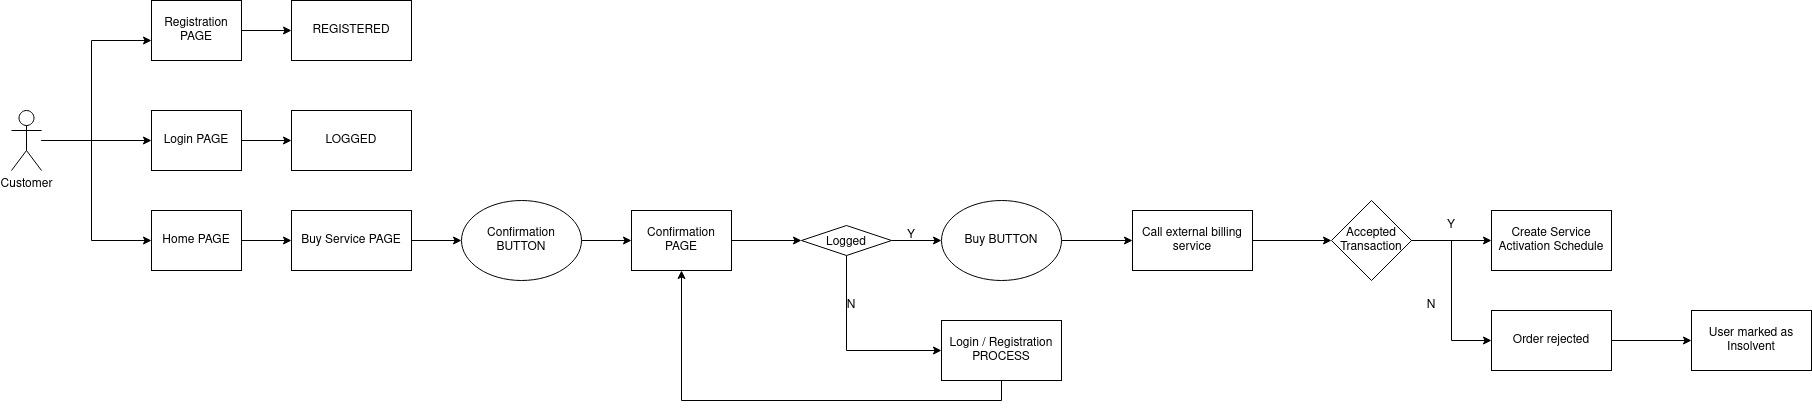

The diagram above was exported from draw.io. Its source (the exported page's mxGraphModel, read from the mxfile embedded in the PNG):
<mxGraphModel dx="1422" dy="788" grid="1" gridSize="10" guides="1" tooltips="1" connect="1" arrows="1" fold="1" page="1" pageScale="1" pageWidth="827" pageHeight="1169" math="0" shadow="0">
  <root>
    <mxCell id="0" />
    <mxCell id="1" parent="0" />
    <mxCell id="wQ5IGdhvNO_SVJ2MGAyt-5" value="" style="edgeStyle=orthogonalEdgeStyle;rounded=0;orthogonalLoop=1;jettySize=auto;html=1;" edge="1" parent="1" source="wQ5IGdhvNO_SVJ2MGAyt-1" target="wQ5IGdhvNO_SVJ2MGAyt-3">
      <mxGeometry relative="1" as="geometry">
        <mxPoint x="190" y="140" as="targetPoint" />
        <Array as="points">
          <mxPoint x="140" y="250" />
          <mxPoint x="140" y="150" />
        </Array>
      </mxGeometry>
    </mxCell>
    <mxCell id="wQ5IGdhvNO_SVJ2MGAyt-9" style="edgeStyle=orthogonalEdgeStyle;rounded=0;orthogonalLoop=1;jettySize=auto;html=1;entryX=0;entryY=0.5;entryDx=0;entryDy=0;" edge="1" parent="1" source="wQ5IGdhvNO_SVJ2MGAyt-1" target="wQ5IGdhvNO_SVJ2MGAyt-8">
      <mxGeometry relative="1" as="geometry" />
    </mxCell>
    <mxCell id="wQ5IGdhvNO_SVJ2MGAyt-14" style="edgeStyle=orthogonalEdgeStyle;rounded=0;orthogonalLoop=1;jettySize=auto;html=1;entryX=0;entryY=0.5;entryDx=0;entryDy=0;" edge="1" parent="1" source="wQ5IGdhvNO_SVJ2MGAyt-1" target="wQ5IGdhvNO_SVJ2MGAyt-13">
      <mxGeometry relative="1" as="geometry">
        <Array as="points">
          <mxPoint x="140" y="250" />
          <mxPoint x="140" y="350" />
        </Array>
      </mxGeometry>
    </mxCell>
    <mxCell id="wQ5IGdhvNO_SVJ2MGAyt-1" value="Customer" style="shape=umlActor;verticalLabelPosition=bottom;verticalAlign=top;html=1;outlineConnect=0;" vertex="1" parent="1">
      <mxGeometry x="60" y="220" width="30" height="60" as="geometry" />
    </mxCell>
    <mxCell id="wQ5IGdhvNO_SVJ2MGAyt-7" style="edgeStyle=orthogonalEdgeStyle;rounded=0;orthogonalLoop=1;jettySize=auto;html=1;" edge="1" parent="1" source="wQ5IGdhvNO_SVJ2MGAyt-3" target="wQ5IGdhvNO_SVJ2MGAyt-6">
      <mxGeometry relative="1" as="geometry" />
    </mxCell>
    <mxCell id="wQ5IGdhvNO_SVJ2MGAyt-3" value="Registration PAGE" style="rounded=0;whiteSpace=wrap;html=1;" vertex="1" parent="1">
      <mxGeometry x="200" y="110" width="90" height="60" as="geometry" />
    </mxCell>
    <mxCell id="wQ5IGdhvNO_SVJ2MGAyt-6" value="REGISTERED" style="rounded=0;whiteSpace=wrap;html=1;" vertex="1" parent="1">
      <mxGeometry x="340" y="110" width="120" height="60" as="geometry" />
    </mxCell>
    <mxCell id="wQ5IGdhvNO_SVJ2MGAyt-11" style="edgeStyle=orthogonalEdgeStyle;rounded=0;orthogonalLoop=1;jettySize=auto;html=1;" edge="1" parent="1" source="wQ5IGdhvNO_SVJ2MGAyt-8" target="wQ5IGdhvNO_SVJ2MGAyt-10">
      <mxGeometry relative="1" as="geometry" />
    </mxCell>
    <mxCell id="wQ5IGdhvNO_SVJ2MGAyt-8" value="Login PAGE" style="rounded=0;whiteSpace=wrap;html=1;" vertex="1" parent="1">
      <mxGeometry x="200" y="220" width="90" height="60" as="geometry" />
    </mxCell>
    <mxCell id="wQ5IGdhvNO_SVJ2MGAyt-10" value="LOGGED" style="rounded=0;whiteSpace=wrap;html=1;" vertex="1" parent="1">
      <mxGeometry x="340" y="220" width="120" height="60" as="geometry" />
    </mxCell>
    <mxCell id="wQ5IGdhvNO_SVJ2MGAyt-17" style="edgeStyle=orthogonalEdgeStyle;rounded=0;orthogonalLoop=1;jettySize=auto;html=1;entryX=0;entryY=0.5;entryDx=0;entryDy=0;" edge="1" parent="1" source="wQ5IGdhvNO_SVJ2MGAyt-13" target="wQ5IGdhvNO_SVJ2MGAyt-15">
      <mxGeometry relative="1" as="geometry" />
    </mxCell>
    <mxCell id="wQ5IGdhvNO_SVJ2MGAyt-13" value="Home PAGE" style="rounded=0;whiteSpace=wrap;html=1;" vertex="1" parent="1">
      <mxGeometry x="200" y="320" width="90" height="60" as="geometry" />
    </mxCell>
    <mxCell id="wQ5IGdhvNO_SVJ2MGAyt-21" style="edgeStyle=orthogonalEdgeStyle;rounded=0;orthogonalLoop=1;jettySize=auto;html=1;entryX=0;entryY=0.5;entryDx=0;entryDy=0;" edge="1" parent="1" source="wQ5IGdhvNO_SVJ2MGAyt-15" target="wQ5IGdhvNO_SVJ2MGAyt-22">
      <mxGeometry relative="1" as="geometry">
        <mxPoint x="520" y="350" as="targetPoint" />
      </mxGeometry>
    </mxCell>
    <mxCell id="wQ5IGdhvNO_SVJ2MGAyt-15" value="Buy Service PAGE" style="rounded=0;whiteSpace=wrap;html=1;" vertex="1" parent="1">
      <mxGeometry x="340" y="320" width="120" height="60" as="geometry" />
    </mxCell>
    <mxCell id="wQ5IGdhvNO_SVJ2MGAyt-24" style="edgeStyle=orthogonalEdgeStyle;rounded=0;orthogonalLoop=1;jettySize=auto;html=1;entryX=0;entryY=0.5;entryDx=0;entryDy=0;" edge="1" parent="1" source="wQ5IGdhvNO_SVJ2MGAyt-22" target="wQ5IGdhvNO_SVJ2MGAyt-23">
      <mxGeometry relative="1" as="geometry" />
    </mxCell>
    <mxCell id="wQ5IGdhvNO_SVJ2MGAyt-22" value="Confirmation BUTTON" style="ellipse;whiteSpace=wrap;html=1;" vertex="1" parent="1">
      <mxGeometry x="510" y="310" width="120" height="80" as="geometry" />
    </mxCell>
    <mxCell id="wQ5IGdhvNO_SVJ2MGAyt-36" style="edgeStyle=orthogonalEdgeStyle;rounded=0;orthogonalLoop=1;jettySize=auto;html=1;entryX=0;entryY=0.5;entryDx=0;entryDy=0;" edge="1" parent="1" source="wQ5IGdhvNO_SVJ2MGAyt-23" target="wQ5IGdhvNO_SVJ2MGAyt-35">
      <mxGeometry relative="1" as="geometry" />
    </mxCell>
    <mxCell id="wQ5IGdhvNO_SVJ2MGAyt-23" value="Confirmation PAGE" style="rounded=0;whiteSpace=wrap;html=1;" vertex="1" parent="1">
      <mxGeometry x="680" y="320" width="100" height="60" as="geometry" />
    </mxCell>
    <mxCell id="wQ5IGdhvNO_SVJ2MGAyt-40" style="edgeStyle=orthogonalEdgeStyle;rounded=0;orthogonalLoop=1;jettySize=auto;html=1;exitX=1;exitY=0.5;exitDx=0;exitDy=0;" edge="1" parent="1" source="wQ5IGdhvNO_SVJ2MGAyt-35" target="wQ5IGdhvNO_SVJ2MGAyt-41">
      <mxGeometry relative="1" as="geometry">
        <mxPoint x="1020" y="350" as="targetPoint" />
      </mxGeometry>
    </mxCell>
    <mxCell id="wQ5IGdhvNO_SVJ2MGAyt-44" style="edgeStyle=orthogonalEdgeStyle;rounded=0;orthogonalLoop=1;jettySize=auto;html=1;entryX=0;entryY=0.5;entryDx=0;entryDy=0;" edge="1" parent="1" source="wQ5IGdhvNO_SVJ2MGAyt-35" target="wQ5IGdhvNO_SVJ2MGAyt-43">
      <mxGeometry relative="1" as="geometry">
        <Array as="points">
          <mxPoint x="895" y="460" />
        </Array>
      </mxGeometry>
    </mxCell>
    <mxCell id="wQ5IGdhvNO_SVJ2MGAyt-35" value="Logged" style="rhombus;" vertex="1" parent="1">
      <mxGeometry x="850" y="335" width="90" height="30" as="geometry" />
    </mxCell>
    <mxCell id="wQ5IGdhvNO_SVJ2MGAyt-49" style="edgeStyle=orthogonalEdgeStyle;rounded=0;orthogonalLoop=1;jettySize=auto;html=1;exitX=1;exitY=0.5;exitDx=0;exitDy=0;entryX=0;entryY=0.5;entryDx=0;entryDy=0;" edge="1" parent="1" source="wQ5IGdhvNO_SVJ2MGAyt-41" target="wQ5IGdhvNO_SVJ2MGAyt-48">
      <mxGeometry relative="1" as="geometry" />
    </mxCell>
    <mxCell id="wQ5IGdhvNO_SVJ2MGAyt-41" value="Buy BUTTON" style="ellipse;whiteSpace=wrap;html=1;" vertex="1" parent="1">
      <mxGeometry x="990" y="310" width="120" height="80" as="geometry" />
    </mxCell>
    <mxCell id="wQ5IGdhvNO_SVJ2MGAyt-42" value="Y" style="text;html=1;strokeColor=none;fillColor=none;align=center;verticalAlign=middle;whiteSpace=wrap;rounded=0;" vertex="1" parent="1">
      <mxGeometry x="930" y="330" width="60" height="30" as="geometry" />
    </mxCell>
    <mxCell id="wQ5IGdhvNO_SVJ2MGAyt-47" style="edgeStyle=orthogonalEdgeStyle;rounded=0;orthogonalLoop=1;jettySize=auto;html=1;entryX=0.5;entryY=1;entryDx=0;entryDy=0;" edge="1" parent="1" source="wQ5IGdhvNO_SVJ2MGAyt-43" target="wQ5IGdhvNO_SVJ2MGAyt-23">
      <mxGeometry relative="1" as="geometry">
        <Array as="points">
          <mxPoint x="1050" y="510" />
          <mxPoint x="730" y="510" />
        </Array>
      </mxGeometry>
    </mxCell>
    <mxCell id="wQ5IGdhvNO_SVJ2MGAyt-43" value="&lt;div&gt;Login / Registration&lt;/div&gt;&lt;div&gt;PROCESS&lt;br&gt;&lt;/div&gt;" style="rounded=0;whiteSpace=wrap;html=1;" vertex="1" parent="1">
      <mxGeometry x="990" y="430" width="120" height="60" as="geometry" />
    </mxCell>
    <mxCell id="wQ5IGdhvNO_SVJ2MGAyt-45" value="N" style="text;html=1;strokeColor=none;fillColor=none;align=center;verticalAlign=middle;whiteSpace=wrap;rounded=0;" vertex="1" parent="1">
      <mxGeometry x="870" y="400" width="60" height="30" as="geometry" />
    </mxCell>
    <mxCell id="wQ5IGdhvNO_SVJ2MGAyt-51" style="edgeStyle=orthogonalEdgeStyle;rounded=0;orthogonalLoop=1;jettySize=auto;html=1;entryX=0;entryY=0.5;entryDx=0;entryDy=0;" edge="1" parent="1" source="wQ5IGdhvNO_SVJ2MGAyt-48" target="wQ5IGdhvNO_SVJ2MGAyt-50">
      <mxGeometry relative="1" as="geometry" />
    </mxCell>
    <mxCell id="wQ5IGdhvNO_SVJ2MGAyt-48" value="Call external billing service" style="rounded=0;whiteSpace=wrap;html=1;" vertex="1" parent="1">
      <mxGeometry x="1181" y="320" width="120" height="60" as="geometry" />
    </mxCell>
    <mxCell id="wQ5IGdhvNO_SVJ2MGAyt-54" style="edgeStyle=orthogonalEdgeStyle;rounded=0;orthogonalLoop=1;jettySize=auto;html=1;" edge="1" parent="1" source="wQ5IGdhvNO_SVJ2MGAyt-50" target="wQ5IGdhvNO_SVJ2MGAyt-53">
      <mxGeometry relative="1" as="geometry" />
    </mxCell>
    <mxCell id="wQ5IGdhvNO_SVJ2MGAyt-58" style="edgeStyle=orthogonalEdgeStyle;rounded=0;orthogonalLoop=1;jettySize=auto;html=1;entryX=0;entryY=0.5;entryDx=0;entryDy=0;" edge="1" parent="1" source="wQ5IGdhvNO_SVJ2MGAyt-50" target="wQ5IGdhvNO_SVJ2MGAyt-57">
      <mxGeometry relative="1" as="geometry" />
    </mxCell>
    <mxCell id="wQ5IGdhvNO_SVJ2MGAyt-50" value="Accepted Transaction" style="rhombus;whiteSpace=wrap;html=1;" vertex="1" parent="1">
      <mxGeometry x="1380" y="310" width="80" height="80" as="geometry" />
    </mxCell>
    <mxCell id="wQ5IGdhvNO_SVJ2MGAyt-53" value="Create Service Activation Schedule" style="rounded=0;whiteSpace=wrap;html=1;" vertex="1" parent="1">
      <mxGeometry x="1540" y="320" width="120" height="60" as="geometry" />
    </mxCell>
    <mxCell id="wQ5IGdhvNO_SVJ2MGAyt-55" value="Y" style="text;html=1;strokeColor=none;fillColor=none;align=center;verticalAlign=middle;whiteSpace=wrap;rounded=0;" vertex="1" parent="1">
      <mxGeometry x="1470" y="320" width="60" height="30" as="geometry" />
    </mxCell>
    <mxCell id="wQ5IGdhvNO_SVJ2MGAyt-56" value="User marked as Insolvent" style="rounded=0;whiteSpace=wrap;html=1;" vertex="1" parent="1">
      <mxGeometry x="1740" y="420" width="120" height="60" as="geometry" />
    </mxCell>
    <mxCell id="wQ5IGdhvNO_SVJ2MGAyt-60" style="edgeStyle=orthogonalEdgeStyle;rounded=0;orthogonalLoop=1;jettySize=auto;html=1;" edge="1" parent="1" source="wQ5IGdhvNO_SVJ2MGAyt-57" target="wQ5IGdhvNO_SVJ2MGAyt-56">
      <mxGeometry relative="1" as="geometry" />
    </mxCell>
    <mxCell id="wQ5IGdhvNO_SVJ2MGAyt-57" value="Order rejected" style="rounded=0;whiteSpace=wrap;html=1;" vertex="1" parent="1">
      <mxGeometry x="1540" y="420" width="120" height="60" as="geometry" />
    </mxCell>
    <mxCell id="wQ5IGdhvNO_SVJ2MGAyt-59" value="N" style="text;html=1;strokeColor=none;fillColor=none;align=center;verticalAlign=middle;whiteSpace=wrap;rounded=0;" vertex="1" parent="1">
      <mxGeometry x="1450" y="400" width="60" height="30" as="geometry" />
    </mxCell>
  </root>
</mxGraphModel>